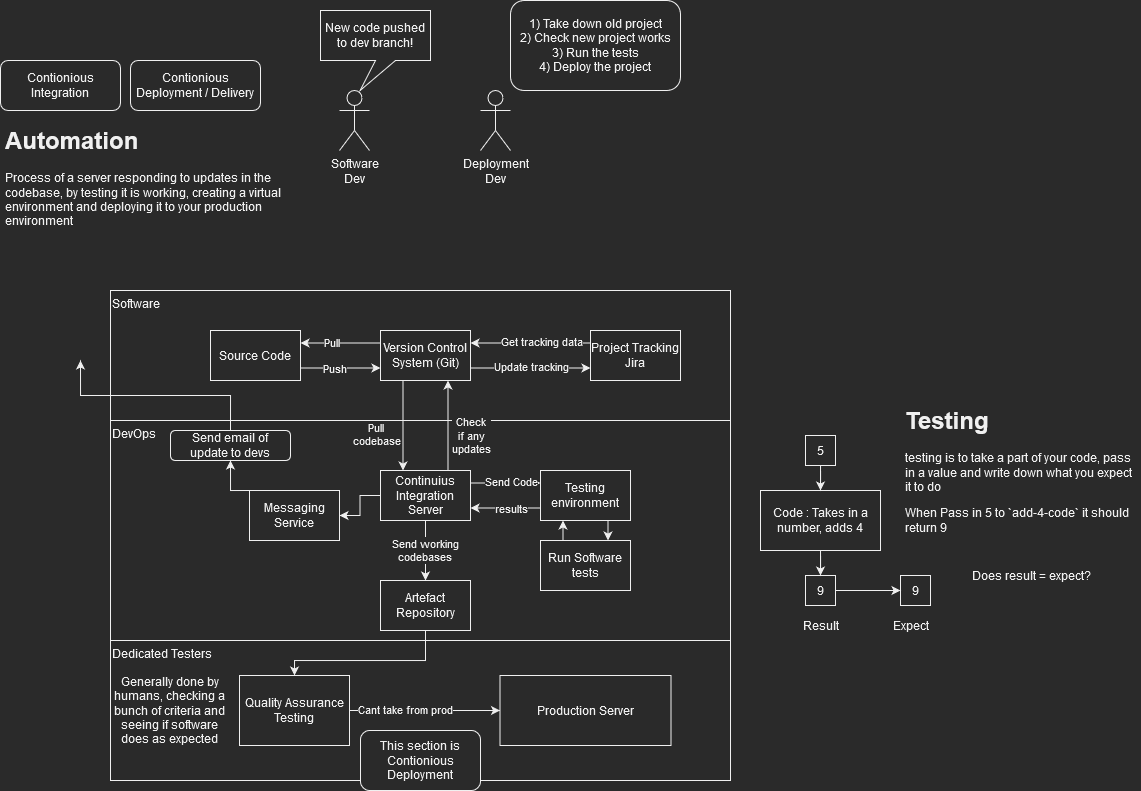

The diagram above was exported from draw.io. Its source (the exported page's mxGraphModel, read from the mxfile embedded in the PNG):
<mxGraphModel dx="813" dy="1599" grid="1" gridSize="10" guides="1" tooltips="1" connect="1" arrows="1" fold="1" page="1" pageScale="1" pageWidth="827" pageHeight="1169" math="0" shadow="0">
  <root>
    <mxCell id="0" />
    <mxCell id="1" parent="0" />
    <mxCell id="XYSACHt5GS_fONF4R8CK-42" value="Dedicated Testers" style="rounded=0;whiteSpace=wrap;html=1;fillColor=none;verticalAlign=top;align=left;" vertex="1" parent="1">
      <mxGeometry x="120" y="590" width="620" height="140" as="geometry" />
    </mxCell>
    <mxCell id="XYSACHt5GS_fONF4R8CK-20" value="Software " style="rounded=0;whiteSpace=wrap;html=1;fillColor=none;verticalAlign=top;align=left;" vertex="1" parent="1">
      <mxGeometry x="120" y="240" width="620" height="130" as="geometry" />
    </mxCell>
    <mxCell id="XYSACHt5GS_fONF4R8CK-21" value="&lt;div align=&quot;left&quot;&gt;DevOps&lt;/div&gt;" style="rounded=0;whiteSpace=wrap;html=1;fillColor=none;verticalAlign=top;align=left;" vertex="1" parent="1">
      <mxGeometry x="120" y="370" width="620" height="220" as="geometry" />
    </mxCell>
    <mxCell id="XYSACHt5GS_fONF4R8CK-1" value="Contionious Integration" style="rounded=1;whiteSpace=wrap;html=1;" vertex="1" parent="1">
      <mxGeometry x="10" y="10" width="120" height="50" as="geometry" />
    </mxCell>
    <mxCell id="XYSACHt5GS_fONF4R8CK-2" value="Contionious Deployment / Delivery" style="rounded=1;whiteSpace=wrap;html=1;" vertex="1" parent="1">
      <mxGeometry x="140" y="10" width="130" height="50" as="geometry" />
    </mxCell>
    <mxCell id="XYSACHt5GS_fONF4R8CK-3" value="&lt;h1&gt;Automation&lt;/h1&gt;&lt;p&gt;Process of a server responding to updates in the codebase, by testing it is working, creating a virtual environment and deploying it to your production environment&lt;br&gt;&lt;/p&gt;" style="text;html=1;strokeColor=none;fillColor=none;spacing=5;spacingTop=-20;whiteSpace=wrap;overflow=hidden;rounded=0;" vertex="1" parent="1">
      <mxGeometry x="10" y="70" width="300" height="130" as="geometry" />
    </mxCell>
    <mxCell id="XYSACHt5GS_fONF4R8CK-4" value="&lt;div&gt;Software &lt;br&gt;&lt;/div&gt;&lt;div&gt;Dev&lt;/div&gt;" style="shape=umlActor;verticalLabelPosition=bottom;verticalAlign=top;html=1;outlineConnect=0;" vertex="1" parent="1">
      <mxGeometry x="349" y="40" width="30" height="60" as="geometry" />
    </mxCell>
    <mxCell id="XYSACHt5GS_fONF4R8CK-5" value="&lt;div&gt;Deployment&lt;/div&gt;&lt;div&gt;Dev&lt;br&gt;&lt;/div&gt;" style="shape=umlActor;verticalLabelPosition=bottom;verticalAlign=top;html=1;outlineConnect=0;" vertex="1" parent="1">
      <mxGeometry x="490" y="40" width="30" height="60" as="geometry" />
    </mxCell>
    <mxCell id="XYSACHt5GS_fONF4R8CK-6" value="New code pushed to dev branch!" style="shape=callout;whiteSpace=wrap;html=1;perimeter=calloutPerimeter;position2=0.36;" vertex="1" parent="1">
      <mxGeometry x="330" y="-40" width="110" height="80" as="geometry" />
    </mxCell>
    <mxCell id="XYSACHt5GS_fONF4R8CK-7" value="&lt;div&gt;1) Take down old project&lt;/div&gt;&lt;div&gt;2) Check new project works&lt;/div&gt;&lt;div&gt;3) Run the tests&lt;/div&gt;&lt;div&gt;4) Deploy the project&lt;br&gt;&lt;/div&gt;" style="rounded=1;whiteSpace=wrap;html=1;" vertex="1" parent="1">
      <mxGeometry x="520" y="-50" width="170" height="90" as="geometry" />
    </mxCell>
    <mxCell id="XYSACHt5GS_fONF4R8CK-11" style="edgeStyle=orthogonalEdgeStyle;rounded=0;orthogonalLoop=1;jettySize=auto;html=1;exitX=1;exitY=0.75;exitDx=0;exitDy=0;entryX=0;entryY=0.75;entryDx=0;entryDy=0;" edge="1" parent="1" source="XYSACHt5GS_fONF4R8CK-8" target="XYSACHt5GS_fONF4R8CK-9">
      <mxGeometry relative="1" as="geometry" />
    </mxCell>
    <mxCell id="XYSACHt5GS_fONF4R8CK-12" value="Push" style="edgeLabel;html=1;align=center;verticalAlign=middle;resizable=0;points=[];" vertex="1" connectable="0" parent="XYSACHt5GS_fONF4R8CK-11">
      <mxGeometry x="-0.1631" relative="1" as="geometry">
        <mxPoint as="offset" />
      </mxGeometry>
    </mxCell>
    <mxCell id="XYSACHt5GS_fONF4R8CK-8" value="Source Code" style="rounded=0;whiteSpace=wrap;html=1;" vertex="1" parent="1">
      <mxGeometry x="220" y="280" width="90" height="50" as="geometry" />
    </mxCell>
    <mxCell id="XYSACHt5GS_fONF4R8CK-13" style="edgeStyle=orthogonalEdgeStyle;rounded=0;orthogonalLoop=1;jettySize=auto;html=1;exitX=0;exitY=0.25;exitDx=0;exitDy=0;entryX=1;entryY=0.25;entryDx=0;entryDy=0;" edge="1" parent="1" source="XYSACHt5GS_fONF4R8CK-9" target="XYSACHt5GS_fONF4R8CK-8">
      <mxGeometry relative="1" as="geometry" />
    </mxCell>
    <mxCell id="XYSACHt5GS_fONF4R8CK-14" value="Pull" style="edgeLabel;html=1;align=center;verticalAlign=middle;resizable=0;points=[];" vertex="1" connectable="0" parent="XYSACHt5GS_fONF4R8CK-13">
      <mxGeometry x="0.2464" y="-1" relative="1" as="geometry">
        <mxPoint as="offset" />
      </mxGeometry>
    </mxCell>
    <mxCell id="XYSACHt5GS_fONF4R8CK-15" style="edgeStyle=orthogonalEdgeStyle;rounded=0;orthogonalLoop=1;jettySize=auto;html=1;exitX=1;exitY=0.75;exitDx=0;exitDy=0;entryX=0;entryY=0.75;entryDx=0;entryDy=0;" edge="1" parent="1" source="XYSACHt5GS_fONF4R8CK-9" target="XYSACHt5GS_fONF4R8CK-10">
      <mxGeometry relative="1" as="geometry" />
    </mxCell>
    <mxCell id="XYSACHt5GS_fONF4R8CK-16" value="Update tracking" style="edgeLabel;html=1;align=center;verticalAlign=middle;resizable=0;points=[];" vertex="1" connectable="0" parent="XYSACHt5GS_fONF4R8CK-15">
      <mxGeometry x="0.206" y="2" relative="1" as="geometry">
        <mxPoint x="-12" as="offset" />
      </mxGeometry>
    </mxCell>
    <mxCell id="XYSACHt5GS_fONF4R8CK-22" style="edgeStyle=orthogonalEdgeStyle;rounded=0;orthogonalLoop=1;jettySize=auto;html=1;exitX=0.25;exitY=1;exitDx=0;exitDy=0;entryX=0.25;entryY=0;entryDx=0;entryDy=0;" edge="1" parent="1" source="XYSACHt5GS_fONF4R8CK-9" target="XYSACHt5GS_fONF4R8CK-19">
      <mxGeometry relative="1" as="geometry" />
    </mxCell>
    <mxCell id="XYSACHt5GS_fONF4R8CK-23" value="&lt;div&gt;Pull &lt;br&gt;&lt;/div&gt;&lt;div&gt;codebase&lt;/div&gt;" style="edgeLabel;html=1;align=center;verticalAlign=middle;resizable=0;points=[];" vertex="1" connectable="0" parent="XYSACHt5GS_fONF4R8CK-22">
      <mxGeometry x="0.2771" relative="1" as="geometry">
        <mxPoint x="-27" y="-4" as="offset" />
      </mxGeometry>
    </mxCell>
    <mxCell id="XYSACHt5GS_fONF4R8CK-9" value="Version Control System (Git)" style="rounded=0;whiteSpace=wrap;html=1;" vertex="1" parent="1">
      <mxGeometry x="390" y="280" width="90" height="50" as="geometry" />
    </mxCell>
    <mxCell id="XYSACHt5GS_fONF4R8CK-17" style="edgeStyle=orthogonalEdgeStyle;rounded=0;orthogonalLoop=1;jettySize=auto;html=1;exitX=0;exitY=0.25;exitDx=0;exitDy=0;entryX=1;entryY=0.25;entryDx=0;entryDy=0;" edge="1" parent="1" source="XYSACHt5GS_fONF4R8CK-10" target="XYSACHt5GS_fONF4R8CK-9">
      <mxGeometry relative="1" as="geometry" />
    </mxCell>
    <mxCell id="XYSACHt5GS_fONF4R8CK-18" value="Get tracking data" style="edgeLabel;html=1;align=center;verticalAlign=middle;resizable=0;points=[];" vertex="1" connectable="0" parent="XYSACHt5GS_fONF4R8CK-17">
      <mxGeometry x="0.323" y="-2" relative="1" as="geometry">
        <mxPoint x="30" as="offset" />
      </mxGeometry>
    </mxCell>
    <mxCell id="XYSACHt5GS_fONF4R8CK-10" value="Project Tracking Jira" style="rounded=0;whiteSpace=wrap;html=1;" vertex="1" parent="1">
      <mxGeometry x="600" y="280" width="90" height="50" as="geometry" />
    </mxCell>
    <mxCell id="XYSACHt5GS_fONF4R8CK-24" style="edgeStyle=orthogonalEdgeStyle;rounded=0;orthogonalLoop=1;jettySize=auto;html=1;exitX=0.75;exitY=0;exitDx=0;exitDy=0;entryX=0.75;entryY=1;entryDx=0;entryDy=0;" edge="1" parent="1" source="XYSACHt5GS_fONF4R8CK-19" target="XYSACHt5GS_fONF4R8CK-9">
      <mxGeometry relative="1" as="geometry" />
    </mxCell>
    <mxCell id="XYSACHt5GS_fONF4R8CK-25" value="&lt;div&gt;Check &lt;br&gt;&lt;/div&gt;&lt;div&gt;if any&lt;/div&gt;&lt;div&gt;updates&lt;br&gt;&lt;/div&gt;" style="edgeLabel;html=1;align=center;verticalAlign=middle;resizable=0;points=[];" vertex="1" connectable="0" parent="XYSACHt5GS_fONF4R8CK-24">
      <mxGeometry x="-0.1457" relative="1" as="geometry">
        <mxPoint x="23" y="3" as="offset" />
      </mxGeometry>
    </mxCell>
    <mxCell id="XYSACHt5GS_fONF4R8CK-27" style="edgeStyle=orthogonalEdgeStyle;rounded=0;orthogonalLoop=1;jettySize=auto;html=1;exitX=0;exitY=0.5;exitDx=0;exitDy=0;entryX=1;entryY=0.5;entryDx=0;entryDy=0;" edge="1" parent="1" source="XYSACHt5GS_fONF4R8CK-19" target="XYSACHt5GS_fONF4R8CK-26">
      <mxGeometry relative="1" as="geometry" />
    </mxCell>
    <mxCell id="XYSACHt5GS_fONF4R8CK-32" style="edgeStyle=orthogonalEdgeStyle;rounded=0;orthogonalLoop=1;jettySize=auto;html=1;exitX=1;exitY=0.25;exitDx=0;exitDy=0;entryX=0;entryY=0.25;entryDx=0;entryDy=0;" edge="1" parent="1" source="XYSACHt5GS_fONF4R8CK-19" target="XYSACHt5GS_fONF4R8CK-31">
      <mxGeometry relative="1" as="geometry" />
    </mxCell>
    <mxCell id="XYSACHt5GS_fONF4R8CK-33" value="Send Code" style="edgeLabel;html=1;align=center;verticalAlign=middle;resizable=0;points=[];" vertex="1" connectable="0" parent="XYSACHt5GS_fONF4R8CK-32">
      <mxGeometry x="0.351" y="-1" relative="1" as="geometry">
        <mxPoint x="-7" y="-3" as="offset" />
      </mxGeometry>
    </mxCell>
    <mxCell id="XYSACHt5GS_fONF4R8CK-40" style="edgeStyle=orthogonalEdgeStyle;rounded=0;orthogonalLoop=1;jettySize=auto;html=1;entryX=0.5;entryY=0;entryDx=0;entryDy=0;" edge="1" parent="1" source="XYSACHt5GS_fONF4R8CK-19" target="XYSACHt5GS_fONF4R8CK-39">
      <mxGeometry relative="1" as="geometry" />
    </mxCell>
    <mxCell id="XYSACHt5GS_fONF4R8CK-41" value="&lt;div&gt;Send working &lt;br&gt;&lt;/div&gt;&lt;div&gt;codebases&lt;br&gt;&lt;/div&gt;" style="edgeLabel;html=1;align=center;verticalAlign=middle;resizable=0;points=[];" vertex="1" connectable="0" parent="XYSACHt5GS_fONF4R8CK-40">
      <mxGeometry x="-0.2968" y="2" relative="1" as="geometry">
        <mxPoint x="-2" y="9" as="offset" />
      </mxGeometry>
    </mxCell>
    <mxCell id="XYSACHt5GS_fONF4R8CK-19" value="Continuius Integration Server" style="rounded=0;whiteSpace=wrap;html=1;" vertex="1" parent="1">
      <mxGeometry x="390" y="420" width="90" height="50" as="geometry" />
    </mxCell>
    <mxCell id="XYSACHt5GS_fONF4R8CK-29" style="edgeStyle=orthogonalEdgeStyle;rounded=0;orthogonalLoop=1;jettySize=auto;html=1;exitX=0;exitY=0;exitDx=0;exitDy=0;entryX=0.5;entryY=1;entryDx=0;entryDy=0;" edge="1" parent="1" source="XYSACHt5GS_fONF4R8CK-26" target="XYSACHt5GS_fONF4R8CK-28">
      <mxGeometry relative="1" as="geometry" />
    </mxCell>
    <mxCell id="XYSACHt5GS_fONF4R8CK-26" value="Messaging Service" style="rounded=0;whiteSpace=wrap;html=1;" vertex="1" parent="1">
      <mxGeometry x="259" y="440" width="90" height="50" as="geometry" />
    </mxCell>
    <mxCell id="XYSACHt5GS_fONF4R8CK-30" style="edgeStyle=orthogonalEdgeStyle;rounded=0;orthogonalLoop=1;jettySize=auto;html=1;exitX=0.5;exitY=0;exitDx=0;exitDy=0;" edge="1" parent="1" source="XYSACHt5GS_fONF4R8CK-28">
      <mxGeometry relative="1" as="geometry">
        <mxPoint x="90" y="310" as="targetPoint" />
      </mxGeometry>
    </mxCell>
    <mxCell id="XYSACHt5GS_fONF4R8CK-28" value="&lt;div&gt;Send email of &lt;br&gt;&lt;/div&gt;&lt;div&gt;update to devs&lt;br&gt;&lt;/div&gt;" style="rounded=1;whiteSpace=wrap;html=1;fillColor=none;" vertex="1" parent="1">
      <mxGeometry x="180" y="380" width="120" height="30" as="geometry" />
    </mxCell>
    <mxCell id="XYSACHt5GS_fONF4R8CK-35" style="edgeStyle=orthogonalEdgeStyle;rounded=0;orthogonalLoop=1;jettySize=auto;html=1;exitX=0.75;exitY=1;exitDx=0;exitDy=0;entryX=0.75;entryY=0;entryDx=0;entryDy=0;" edge="1" parent="1" source="XYSACHt5GS_fONF4R8CK-31" target="XYSACHt5GS_fONF4R8CK-34">
      <mxGeometry relative="1" as="geometry" />
    </mxCell>
    <mxCell id="XYSACHt5GS_fONF4R8CK-37" style="edgeStyle=orthogonalEdgeStyle;rounded=0;orthogonalLoop=1;jettySize=auto;html=1;exitX=0;exitY=0.75;exitDx=0;exitDy=0;entryX=1;entryY=0.75;entryDx=0;entryDy=0;" edge="1" parent="1" source="XYSACHt5GS_fONF4R8CK-31" target="XYSACHt5GS_fONF4R8CK-19">
      <mxGeometry relative="1" as="geometry" />
    </mxCell>
    <mxCell id="XYSACHt5GS_fONF4R8CK-38" value="results" style="edgeLabel;html=1;align=center;verticalAlign=middle;resizable=0;points=[];" vertex="1" connectable="0" parent="XYSACHt5GS_fONF4R8CK-37">
      <mxGeometry x="0.2748" relative="1" as="geometry">
        <mxPoint x="15" as="offset" />
      </mxGeometry>
    </mxCell>
    <mxCell id="XYSACHt5GS_fONF4R8CK-31" value="Testing environment" style="rounded=0;whiteSpace=wrap;html=1;" vertex="1" parent="1">
      <mxGeometry x="550" y="420" width="90" height="50" as="geometry" />
    </mxCell>
    <mxCell id="XYSACHt5GS_fONF4R8CK-36" style="edgeStyle=orthogonalEdgeStyle;rounded=0;orthogonalLoop=1;jettySize=auto;html=1;exitX=0.25;exitY=0;exitDx=0;exitDy=0;entryX=0.25;entryY=1;entryDx=0;entryDy=0;" edge="1" parent="1" source="XYSACHt5GS_fONF4R8CK-34" target="XYSACHt5GS_fONF4R8CK-31">
      <mxGeometry relative="1" as="geometry" />
    </mxCell>
    <mxCell id="XYSACHt5GS_fONF4R8CK-34" value="Run Software tests" style="rounded=0;whiteSpace=wrap;html=1;" vertex="1" parent="1">
      <mxGeometry x="550" y="490" width="90" height="50" as="geometry" />
    </mxCell>
    <mxCell id="XYSACHt5GS_fONF4R8CK-58" style="edgeStyle=orthogonalEdgeStyle;rounded=0;orthogonalLoop=1;jettySize=auto;html=1;entryX=0.5;entryY=0;entryDx=0;entryDy=0;" edge="1" parent="1" source="XYSACHt5GS_fONF4R8CK-39" target="XYSACHt5GS_fONF4R8CK-43">
      <mxGeometry relative="1" as="geometry">
        <Array as="points">
          <mxPoint x="435" y="610" />
          <mxPoint x="304" y="610" />
        </Array>
      </mxGeometry>
    </mxCell>
    <mxCell id="XYSACHt5GS_fONF4R8CK-39" value="Artefact Repository" style="rounded=0;whiteSpace=wrap;html=1;" vertex="1" parent="1">
      <mxGeometry x="390" y="530" width="90" height="50" as="geometry" />
    </mxCell>
    <mxCell id="XYSACHt5GS_fONF4R8CK-60" style="edgeStyle=orthogonalEdgeStyle;rounded=0;orthogonalLoop=1;jettySize=auto;html=1;exitX=1;exitY=0.5;exitDx=0;exitDy=0;entryX=0;entryY=0.5;entryDx=0;entryDy=0;" edge="1" parent="1" source="XYSACHt5GS_fONF4R8CK-43" target="XYSACHt5GS_fONF4R8CK-59">
      <mxGeometry relative="1" as="geometry" />
    </mxCell>
    <mxCell id="XYSACHt5GS_fONF4R8CK-61" value="Cant take from prod" style="edgeLabel;html=1;align=center;verticalAlign=middle;resizable=0;points=[];" vertex="1" connectable="0" parent="XYSACHt5GS_fONF4R8CK-60">
      <mxGeometry x="-0.2667" y="1" relative="1" as="geometry">
        <mxPoint as="offset" />
      </mxGeometry>
    </mxCell>
    <mxCell id="XYSACHt5GS_fONF4R8CK-43" value="Quality Assurance Testing" style="rounded=0;whiteSpace=wrap;html=1;" vertex="1" parent="1">
      <mxGeometry x="249" y="625" width="110" height="70" as="geometry" />
    </mxCell>
    <mxCell id="XYSACHt5GS_fONF4R8CK-50" style="edgeStyle=orthogonalEdgeStyle;rounded=0;orthogonalLoop=1;jettySize=auto;html=1;entryX=0.5;entryY=0;entryDx=0;entryDy=0;" edge="1" parent="1" source="XYSACHt5GS_fONF4R8CK-44" target="XYSACHt5GS_fONF4R8CK-47">
      <mxGeometry relative="1" as="geometry" />
    </mxCell>
    <mxCell id="XYSACHt5GS_fONF4R8CK-44" value="Code : Takes in a number, adds 4" style="rounded=0;whiteSpace=wrap;html=1;fillColor=none;" vertex="1" parent="1">
      <mxGeometry x="770" y="440" width="120" height="60" as="geometry" />
    </mxCell>
    <mxCell id="XYSACHt5GS_fONF4R8CK-46" style="edgeStyle=orthogonalEdgeStyle;rounded=0;orthogonalLoop=1;jettySize=auto;html=1;entryX=0.5;entryY=0;entryDx=0;entryDy=0;" edge="1" parent="1" source="XYSACHt5GS_fONF4R8CK-45" target="XYSACHt5GS_fONF4R8CK-44">
      <mxGeometry relative="1" as="geometry" />
    </mxCell>
    <mxCell id="XYSACHt5GS_fONF4R8CK-45" value="5" style="rounded=0;whiteSpace=wrap;html=1;fillColor=none;" vertex="1" parent="1">
      <mxGeometry x="815" y="385" width="30" height="30" as="geometry" />
    </mxCell>
    <mxCell id="XYSACHt5GS_fONF4R8CK-56" style="edgeStyle=orthogonalEdgeStyle;rounded=0;orthogonalLoop=1;jettySize=auto;html=1;entryX=0;entryY=0.5;entryDx=0;entryDy=0;" edge="1" parent="1" source="XYSACHt5GS_fONF4R8CK-47" target="XYSACHt5GS_fONF4R8CK-52">
      <mxGeometry relative="1" as="geometry" />
    </mxCell>
    <mxCell id="XYSACHt5GS_fONF4R8CK-47" value="9" style="rounded=0;whiteSpace=wrap;html=1;fillColor=none;" vertex="1" parent="1">
      <mxGeometry x="815" y="525" width="30" height="30" as="geometry" />
    </mxCell>
    <mxCell id="XYSACHt5GS_fONF4R8CK-51" value="&lt;h1&gt;Testing&lt;/h1&gt;&lt;p&gt;testing is to take a part of your code, pass in a value and write down what you expect it to do&lt;/p&gt;&lt;p&gt;When Pass in 5 to `add-4-code` it should return 9&lt;br&gt;&lt;/p&gt;" style="text;html=1;strokeColor=none;fillColor=none;spacing=5;spacingTop=-20;whiteSpace=wrap;overflow=hidden;rounded=0;" vertex="1" parent="1">
      <mxGeometry x="910" y="350" width="240" height="150" as="geometry" />
    </mxCell>
    <mxCell id="XYSACHt5GS_fONF4R8CK-52" value="9" style="rounded=0;whiteSpace=wrap;html=1;fillColor=none;" vertex="1" parent="1">
      <mxGeometry x="910" y="525" width="30" height="30" as="geometry" />
    </mxCell>
    <mxCell id="XYSACHt5GS_fONF4R8CK-53" value="Expect" style="text;html=1;align=center;verticalAlign=middle;resizable=0;points=[];autosize=1;strokeColor=none;fillColor=none;" vertex="1" parent="1">
      <mxGeometry x="895" y="565" width="50" height="20" as="geometry" />
    </mxCell>
    <mxCell id="XYSACHt5GS_fONF4R8CK-54" value="Result" style="text;html=1;align=center;verticalAlign=middle;resizable=0;points=[];autosize=1;strokeColor=none;fillColor=none;" vertex="1" parent="1">
      <mxGeometry x="805" y="565" width="50" height="20" as="geometry" />
    </mxCell>
    <mxCell id="XYSACHt5GS_fONF4R8CK-55" value="Does result = expect?" style="text;html=1;align=center;verticalAlign=middle;resizable=0;points=[];autosize=1;strokeColor=none;fillColor=none;" vertex="1" parent="1">
      <mxGeometry x="976" y="515" width="130" height="20" as="geometry" />
    </mxCell>
    <mxCell id="XYSACHt5GS_fONF4R8CK-57" value="Generally done by humans, checking a bunch of criteria and seeing if software does as expected" style="text;html=1;strokeColor=none;fillColor=none;align=center;verticalAlign=middle;whiteSpace=wrap;rounded=0;" vertex="1" parent="1">
      <mxGeometry x="120" y="622.5" width="119" height="75" as="geometry" />
    </mxCell>
    <mxCell id="XYSACHt5GS_fONF4R8CK-59" value="Production Server" style="rounded=0;whiteSpace=wrap;html=1;" vertex="1" parent="1">
      <mxGeometry x="509.5" y="625" width="171" height="70" as="geometry" />
    </mxCell>
    <mxCell id="XYSACHt5GS_fONF4R8CK-62" value="This section is Contionious Deployment" style="rounded=1;whiteSpace=wrap;html=1;fillColor=default;" vertex="1" parent="1">
      <mxGeometry x="370" y="680" width="120" height="60" as="geometry" />
    </mxCell>
  </root>
</mxGraphModel>